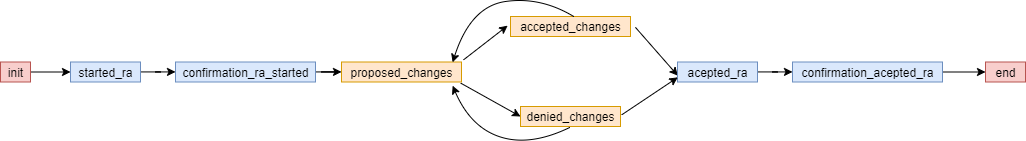

The diagram above was exported from draw.io. Its source (the exported page's mxGraphModel, read from the mxfile embedded in the PNG):
<mxGraphModel dx="1583" dy="703" grid="1" gridSize="10" guides="1" tooltips="1" connect="1" arrows="1" fold="1" page="1" pageScale="1" pageWidth="1169" pageHeight="827" math="0" shadow="0">
  <root>
    <mxCell id="0" />
    <mxCell id="1" parent="0" />
    <mxCell id="rcHqzNUh0UrlzgU6pwlb-18" style="edgeStyle=none;rounded=0;orthogonalLoop=1;jettySize=auto;html=1;entryX=-0.024;entryY=0.458;entryDx=0;entryDy=0;entryPerimeter=0;exitX=1.017;exitY=-0.108;exitDx=0;exitDy=0;exitPerimeter=0;" parent="1" source="UJEGGlrYhEfuyD7Dv8W8-1" target="UJEGGlrYhEfuyD7Dv8W8-8" edge="1">
      <mxGeometry relative="1" as="geometry" />
    </mxCell>
    <mxCell id="UJEGGlrYhEfuyD7Dv8W8-1" value="proposed_changes" style="text;html=1;align=center;verticalAlign=middle;resizable=0;points=[];autosize=1;strokeColor=#d79b00;fillColor=#ffe6cc;" parent="1" vertex="1">
      <mxGeometry x="391" y="235.5" width="120" height="20" as="geometry" />
    </mxCell>
    <mxCell id="rcHqzNUh0UrlzgU6pwlb-15" style="edgeStyle=orthogonalEdgeStyle;rounded=0;orthogonalLoop=1;jettySize=auto;html=1;" parent="1" source="UJEGGlrYhEfuyD7Dv8W8-2" target="UJEGGlrYhEfuyD7Dv8W8-3" edge="1">
      <mxGeometry relative="1" as="geometry" />
    </mxCell>
    <mxCell id="UJEGGlrYhEfuyD7Dv8W8-2" value="init" style="text;html=1;align=center;verticalAlign=middle;resizable=0;points=[];autosize=1;strokeColor=#b85450;fillColor=#f8cecc;" parent="1" vertex="1">
      <mxGeometry x="50" y="235.5" width="30" height="20" as="geometry" />
    </mxCell>
    <mxCell id="rcHqzNUh0UrlzgU6pwlb-12" style="edgeStyle=orthogonalEdgeStyle;rounded=0;orthogonalLoop=1;jettySize=auto;html=1;" parent="1" source="UJEGGlrYhEfuyD7Dv8W8-3" target="UJEGGlrYhEfuyD7Dv8W8-4" edge="1">
      <mxGeometry relative="1" as="geometry" />
    </mxCell>
    <mxCell id="UJEGGlrYhEfuyD7Dv8W8-3" value="started_ra" style="text;html=1;align=center;verticalAlign=middle;resizable=0;points=[];autosize=1;fillColor=#dae8fc;strokeColor=#6c8ebf;" parent="1" vertex="1">
      <mxGeometry x="120" y="235.5" width="70" height="20" as="geometry" />
    </mxCell>
    <mxCell id="rcHqzNUh0UrlzgU6pwlb-16" style="edgeStyle=orthogonalEdgeStyle;rounded=0;orthogonalLoop=1;jettySize=auto;html=1;" parent="1" source="UJEGGlrYhEfuyD7Dv8W8-4" target="UJEGGlrYhEfuyD7Dv8W8-1" edge="1">
      <mxGeometry relative="1" as="geometry" />
    </mxCell>
    <mxCell id="UJEGGlrYhEfuyD7Dv8W8-4" value="confirmation_ra_started" style="text;html=1;align=center;verticalAlign=middle;resizable=0;points=[];autosize=1;strokeColor=#6c8ebf;fillColor=#dae8fc;" parent="1" vertex="1">
      <mxGeometry x="225" y="235.5" width="140" height="20" as="geometry" />
    </mxCell>
    <mxCell id="rcHqzNUh0UrlzgU6pwlb-21" style="edgeStyle=none;rounded=0;orthogonalLoop=1;jettySize=auto;html=1;entryX=0.004;entryY=0.683;entryDx=0;entryDy=0;entryPerimeter=0;exitX=1.041;exitY=0.542;exitDx=0;exitDy=0;exitPerimeter=0;" parent="1" source="UJEGGlrYhEfuyD7Dv8W8-8" target="UJEGGlrYhEfuyD7Dv8W8-12" edge="1">
      <mxGeometry relative="1" as="geometry" />
    </mxCell>
    <mxCell id="UJEGGlrYhEfuyD7Dv8W8-8" value="accepted_changes" style="text;html=1;align=center;verticalAlign=middle;resizable=0;points=[];autosize=1;strokeColor=#d79b00;fillColor=#ffe6cc;" parent="1" vertex="1">
      <mxGeometry x="560" y="190" width="120" height="20" as="geometry" />
    </mxCell>
    <mxCell id="-AjpFdfKbcBS2EjhZNEF-1" value="" style="edgeStyle=orthogonalEdgeStyle;rounded=0;orthogonalLoop=1;jettySize=auto;html=1;" edge="1" parent="1" source="UJEGGlrYhEfuyD7Dv8W8-12" target="UJEGGlrYhEfuyD7Dv8W8-14">
      <mxGeometry relative="1" as="geometry" />
    </mxCell>
    <mxCell id="UJEGGlrYhEfuyD7Dv8W8-12" value="acepted_ra" style="text;html=1;align=center;verticalAlign=middle;resizable=0;points=[];autosize=1;strokeColor=#6c8ebf;fillColor=#dae8fc;" parent="1" vertex="1">
      <mxGeometry x="727" y="235.5" width="80" height="20" as="geometry" />
    </mxCell>
    <mxCell id="rcHqzNUh0UrlzgU6pwlb-28" style="edgeStyle=orthogonalEdgeStyle;curved=1;rounded=0;orthogonalLoop=1;jettySize=auto;html=1;entryX=0;entryY=0.5;entryDx=0;entryDy=0;entryPerimeter=0;endArrow=classic;endFill=1;" parent="1" source="UJEGGlrYhEfuyD7Dv8W8-14" target="rcHqzNUh0UrlzgU6pwlb-27" edge="1">
      <mxGeometry relative="1" as="geometry" />
    </mxCell>
    <mxCell id="UJEGGlrYhEfuyD7Dv8W8-14" value="confirmation_acepted_ra" style="text;html=1;align=center;verticalAlign=middle;resizable=0;points=[];autosize=1;strokeColor=#6c8ebf;fillColor=#dae8fc;" parent="1" vertex="1">
      <mxGeometry x="842" y="235.5" width="150" height="20" as="geometry" />
    </mxCell>
    <mxCell id="rcHqzNUh0UrlzgU6pwlb-6" style="orthogonalLoop=1;jettySize=auto;html=1;curved=1;sourcePerimeterSpacing=5;targetPerimeterSpacing=5;exitX=0.926;exitY=0.017;exitDx=0;exitDy=0;exitPerimeter=0;startArrow=classic;startFill=1;endArrow=none;endFill=0;entryX=0.527;entryY=0;entryDx=0;entryDy=0;entryPerimeter=0;" parent="1" source="UJEGGlrYhEfuyD7Dv8W8-1" target="UJEGGlrYhEfuyD7Dv8W8-8" edge="1">
      <mxGeometry relative="1" as="geometry">
        <Array as="points">
          <mxPoint x="520" y="180" />
          <mxPoint x="590" y="170" />
        </Array>
        <mxPoint x="505.95000000000005" y="235.49999999999997" as="sourcePoint" />
        <mxPoint x="676" y="190" as="targetPoint" />
      </mxGeometry>
    </mxCell>
    <mxCell id="rcHqzNUh0UrlzgU6pwlb-19" value="denied_changes" style="text;html=1;align=center;verticalAlign=middle;resizable=0;points=[];autosize=1;strokeColor=#d79b00;fillColor=#ffe6cc;" parent="1" vertex="1">
      <mxGeometry x="570" y="280" width="100" height="20" as="geometry" />
    </mxCell>
    <mxCell id="rcHqzNUh0UrlzgU6pwlb-20" style="edgeStyle=none;rounded=0;orthogonalLoop=1;jettySize=auto;html=1;entryX=0;entryY=0.5;entryDx=0;entryDy=0;entryPerimeter=0;exitX=0.994;exitY=1.058;exitDx=0;exitDy=0;exitPerimeter=0;" parent="1" source="UJEGGlrYhEfuyD7Dv8W8-1" target="rcHqzNUh0UrlzgU6pwlb-19" edge="1">
      <mxGeometry relative="1" as="geometry">
        <mxPoint x="517.8699999999999" y="243.34000000000003" as="sourcePoint" />
        <mxPoint x="572.3600000000001" y="209.15999999999997" as="targetPoint" />
      </mxGeometry>
    </mxCell>
    <mxCell id="rcHqzNUh0UrlzgU6pwlb-22" style="edgeStyle=none;rounded=0;orthogonalLoop=1;jettySize=auto;html=1;entryX=0.004;entryY=0.767;entryDx=0;entryDy=0;entryPerimeter=0;exitX=1.012;exitY=0.417;exitDx=0;exitDy=0;exitPerimeter=0;" parent="1" source="rcHqzNUh0UrlzgU6pwlb-19" target="UJEGGlrYhEfuyD7Dv8W8-12" edge="1">
      <mxGeometry relative="1" as="geometry">
        <mxPoint x="689.51" y="210.84000000000003" as="sourcePoint" />
        <mxPoint x="720.3199999999999" y="259.1600000000001" as="targetPoint" />
      </mxGeometry>
    </mxCell>
    <mxCell id="rcHqzNUh0UrlzgU6pwlb-26" style="orthogonalLoop=1;jettySize=auto;html=1;curved=1;sourcePerimeterSpacing=5;targetPerimeterSpacing=5;exitX=0.926;exitY=1.183;exitDx=0;exitDy=0;exitPerimeter=0;startArrow=classic;startFill=1;endArrow=none;endFill=0;entryX=0.495;entryY=1.042;entryDx=0;entryDy=0;entryPerimeter=0;" parent="1" source="UJEGGlrYhEfuyD7Dv8W8-1" target="rcHqzNUh0UrlzgU6pwlb-19" edge="1">
      <mxGeometry relative="1" as="geometry">
        <Array as="points">
          <mxPoint x="520" y="301" />
          <mxPoint x="580" y="320" />
        </Array>
        <mxPoint x="530.93" y="413.84000000000003" as="sourcePoint" />
        <mxPoint x="709.07" y="368" as="targetPoint" />
      </mxGeometry>
    </mxCell>
    <mxCell id="rcHqzNUh0UrlzgU6pwlb-27" value="end" style="text;html=1;align=center;verticalAlign=middle;resizable=0;points=[];autosize=1;strokeColor=#b85450;fillColor=#f8cecc;" parent="1" vertex="1">
      <mxGeometry x="1035" y="235.5" width="40" height="20" as="geometry" />
    </mxCell>
  </root>
</mxGraphModel>